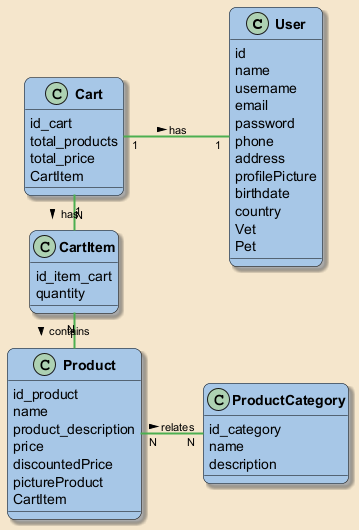

The diagram above was rendered by PlantUML. Its source (embedded in the PNG):
@startuml
'Direccion of the diagram'
left to right direction
'Used style'
skinparam backgroundColor #F5E6CC
'Classes'
skinparam classBackgroundColor #A7C7E7
skinparam classBorderColor #000000
skinparam shadowing true
skinparam roundcorner 15
'Titles'
skinparam classFontColor #000000
skinparam classFontStyle bold
'Relationships'
skinparam classArrowColor #4CAF50
skinparam classArrowThickness 2
skinparam classArrowFontColor black
skinparam classArrowFontSize 11
skinparam nodesep 20
skinparam ranksep 5




' Entities'
class User{
    id
    name
    username
    email
    password
    phone
    address
    profilePicture
    birthdate
    country
    Vet
    Pet

}

class Cart{
    id_cart
    total_products
    total_price
    CartItem
}

class CartItem{
    id_item_cart
    quantity
}

class Product{
    id_product
    name
    product_description
    price
    discountedPrice
    pictureProduct
    CartItem
}

class ProductCategory{
    id_category
    name
    description
}


'Relationships'
Cart "1" -- "1" User : has >
Cart "1" - "N" CartItem : has >
CartItem "N" - "1" Product : contains >
Product "N" -- "N" ProductCategory : relates >





@enduml